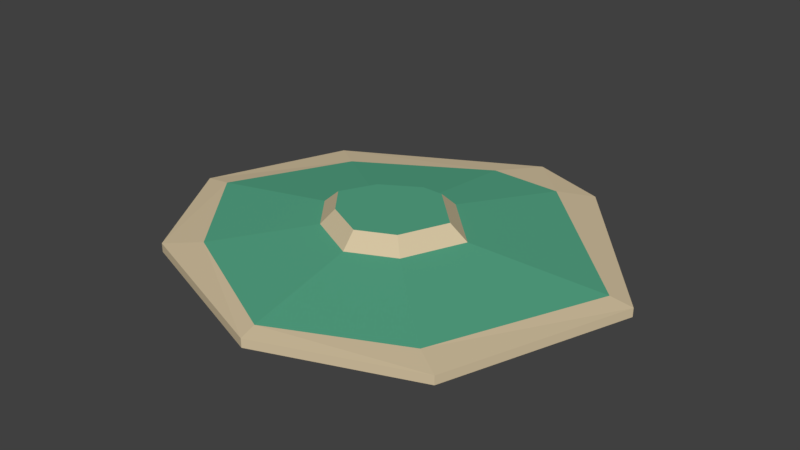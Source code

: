 # Source: island4.blend  (saved by Blender 2.78.0; exported with 4.5.12 LTS)
import bpy
from mathutils import Matrix  # noqa: F401  (used for matrix-valued properties, if any)

bpy.ops.wm.read_factory_settings(use_empty=True)
scene = bpy.context.scene
scene.name = 'Scene'

# ---- collections
col_collection_1 = bpy.data.collections.new('Collection 1'); scene.collection.children.link(col_collection_1)

# ---- materials (node trees are filled in below, after node groups)
mat_green = bpy.data.materials.new('Green')
mat_green.alpha_threshold = 0.0
mat_green.use_transparent_shadow = False
mat_green.diffuse_color = (0.09531, 0.3916, 0.2423, 1.0)
mat_green.roughness = 0.5
mat_beach = bpy.data.materials.new('Beach')
mat_beach.alpha_threshold = 0.0
mat_beach.use_transparent_shadow = False
mat_beach.diffuse_color = (0.6654, 0.5457, 0.3564, 1.0)
mat_beach.roughness = 0.5

# ---- material node trees

# ---- world
world_world = bpy.data.worlds.new('World'); scene.world = world_world
world_world.color = (0.05088, 0.05088, 0.05088)
world_world.use_sun_shadow = False
world_world.sun_shadow_jitter_overblur = 0.0
world_world.cycles.sampling_method = 'MANUAL'

# ---- meshes
me_cube_000 = bpy.data.meshes.new('Cube.000')
me_cube_000.from_pydata([(-16.42, -11.03, 0.0), (-13.38, -8.963, 1.133), (-18.01, 13.79, 0.0), (-15.09, 11.76, 1.133), (13.66, -11.52, 0.0), (11.06, -9.875, 1.133), (7.291, 20.71, 0.0), (4.201, 18.84, 1.133), (-16.42, -11.03, 0.8317), (-18.01, 13.79, 0.8317), (7.291, 20.71, 0.8317), (13.66, -11.52, 0.8317), (-23.34, 0.5337, 0.0), (-20.83, 0.4874, 1.133), (19.85, 5.428, 0.0), (17.73, 5.381, 1.133), (19.85, 5.428, 0.8317), (-23.34, 0.5337, 0.8317), (-0.258, 23.31, 0.0), (-2.91, 19.05, 1.133), (-0.258, -16.92, 0.0), (-0.479, -15.31, 1.133), (-0.258, -16.92, 0.8317), (-0.258, 23.31, 0.8317), (-9.38, 1.849, 2.254), (-7.218, 6.093, 2.254), (-2.631, 8.838, 2.254), (0.04595, 8.759, 2.254), (5.141, 3.691, 2.254), (2.629, -2.053, 2.254), (-1.716, -4.1, 2.254), (-6.574, -1.709, 2.254), (-7.854, 2.03, 3.609), (-6.169, 5.338, 3.609), (-2.594, 7.478, 3.609), (-0.5074, 7.416, 3.609), (3.464, 3.466, 3.609), (1.506, -1.011, 3.609), (-1.881, -2.607, 3.609), (-5.668, -0.7433, 3.609)], [], [(17, 13, 3, 9), (23, 19, 7, 10), (16, 15, 5, 11), (22, 21, 1, 8), (20, 22, 8, 0), (14, 16, 11, 4), (18, 23, 10, 6), (12, 17, 9, 2), (0, 8, 17, 12), (6, 10, 16, 14), (10, 7, 15, 16), (8, 1, 13, 17), (2, 9, 23, 18), (4, 11, 22, 20), (19, 3, 25, 26), (11, 5, 21, 22), (9, 3, 19, 23), (29, 28, 36, 37), (7, 19, 26, 27), (15, 7, 27, 28), (13, 1, 31, 24), (5, 15, 28, 29), (3, 13, 24, 25), (21, 5, 29, 30), (1, 21, 30, 31), (32, 39, 38, 37, 36, 35, 34, 33), (25, 24, 32, 33), (30, 29, 37, 38), (28, 27, 35, 36), (31, 30, 38, 39), (27, 26, 34, 35), (26, 25, 33, 34), (24, 31, 39, 32)])
me_cube_000.polygons.foreach_set('material_index', [1, 1, 1, 1, 1, 1, 1, 1, 1, 1, 1, 1, 1, 1, 0, 1, 1, 1, 0, 0, 0, 0, 0, 0, 0, 0, 1, 1, 1, 1, 1, 1, 1])
me_cube_000.materials.append(mat_green)
me_cube_000.materials.append(mat_beach)
me_cube_000.use_remesh_preserve_volume = False
me_cube_000.use_remesh_preserve_attributes = False
me_cube_000.use_mirror_vertex_groups = False
me_cube_000.update()

# ---- objects
ob_cube_001 = bpy.data.objects.new('Cube.001', me_cube_000)

# ---- transforms, parenting, visibility, modifiers, constraints
ob_cube_001.location = (1.192e-07, 0.0, 0.0)
ob_cube_001.lineart.crease_threshold = 0.0

# ---- collection membership
col_collection_1.objects.link(ob_cube_001)

# ---- scene / render settings (as saved in the file)
scene.frame_start = 1; scene.frame_end = 250; scene.frame_set(1)
scene.render.engine = 'BLENDER_EEVEE_NEXT'
scene.render.resolution_percentage = 50
scene.render.dither_intensity = 0.0
scene.cycles.use_denoising = False
scene.cycles.samples = 128
scene.cycles.sampling_pattern = 'TABULATED_SOBOL'
scene.cycles.light_sampling_threshold = 0.0
scene.cycles.use_adaptive_sampling = False
scene.cycles.use_light_tree = False
scene.cycles.blur_glossy = 0.0
scene.cycles.sample_clamp_indirect = 0.0
scene.view_settings.view_transform = 'Standard'
bpy.context.view_layer.update()

# ---- added for rendering (the .blend has no active camera and no usable light): camera, sun
cam_auto = bpy.data.cameras.new('AutoCamera')
cam_auto.lens = 50.0
cam_auto.sensor_width = 36.0
cam_auto.clip_end = 1000.0
ob_auto_camera = bpy.data.objects.new('AutoCamera', cam_auto)
scene.collection.objects.link(ob_auto_camera)
ob_auto_camera.location = (52.9646, -62.4548, 45.5727)
ob_auto_camera.rotation_euler = (1.09748, -7.21219e-08, 0.694738)
scene.camera = ob_auto_camera
light_auto_sun = bpy.data.lights.new('AutoSun', 'SUN')
light_auto_sun.energy = 3.0
light_auto_sun.angle = 0.0523599
ob_auto_sun = bpy.data.objects.new('AutoSun', light_auto_sun)
scene.collection.objects.link(ob_auto_sun)
ob_auto_sun.rotation_euler = (0.872665, 0.174533, 0.523599)
bpy.context.view_layer.update()
